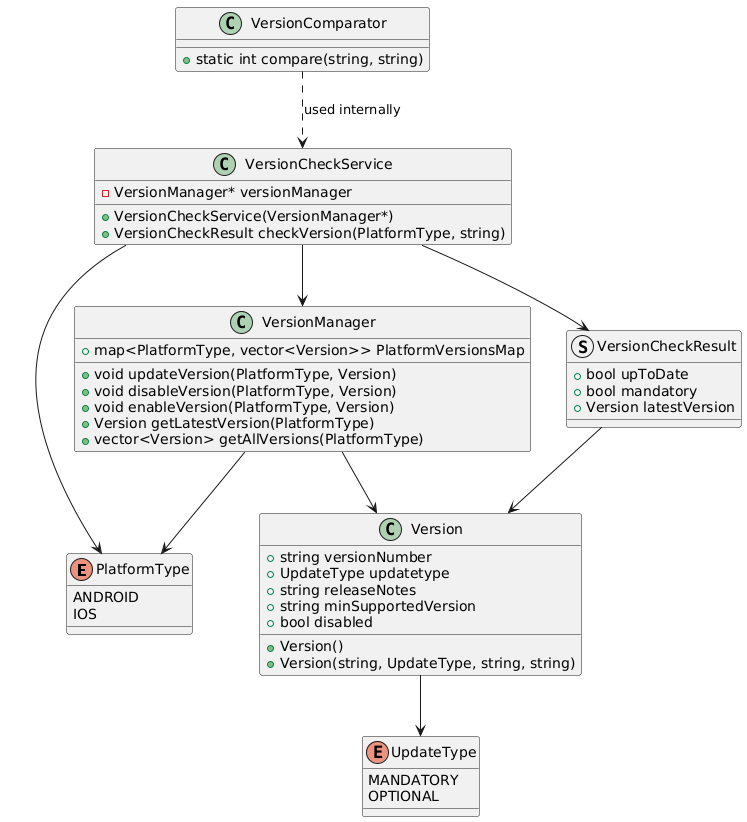

The diagram above was rendered by PlantUML. Its source (embedded in the PNG):
@startuml
enum PlatformType {
  ANDROID
  IOS
}

enum UpdateType {
  MANDATORY
  OPTIONAL
}

class Version {
  + string versionNumber
  + UpdateType updatetype
  + string releaseNotes
  + string minSupportedVersion
  + bool disabled
  + Version()
  + Version(string, UpdateType, string, string)
}

class VersionManager {
  + map<PlatformType, vector<Version>> PlatformVersionsMap
  + void updateVersion(PlatformType, Version)
  + void disableVersion(PlatformType, Version)
  + void enableVersion(PlatformType, Version)
  + Version getLatestVersion(PlatformType)
  + vector<Version> getAllVersions(PlatformType)
}

struct VersionCheckResult {
  + bool upToDate
  + bool mandatory
  + Version latestVersion
}

class VersionComparator {
  + static int compare(string, string)
}

class VersionCheckService {
  - VersionManager* versionManager
  + VersionCheckService(VersionManager*)
  + VersionCheckResult checkVersion(PlatformType, string)
}

' Relationships
VersionManager --> Version
VersionManager --> PlatformType
Version --> UpdateType
VersionCheckResult --> Version
VersionCheckService --> VersionManager
VersionCheckService --> VersionCheckResult
VersionCheckService --> PlatformType
VersionComparator ..> VersionCheckService : used internally
@enduml